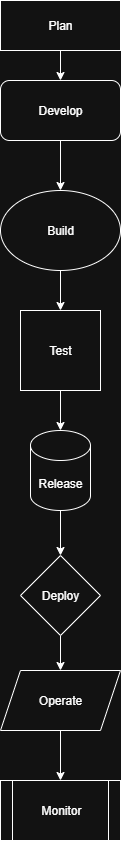

The diagram above was exported from draw.io. Its source (the exported page's mxGraphModel, read from the mxfile embedded in the PNG):
<mxGraphModel dx="1303" dy="659" grid="1" gridSize="10" guides="1" tooltips="1" connect="1" arrows="1" fold="1" page="1" pageScale="1" pageWidth="827" pageHeight="1169" math="0" shadow="0">
  <root>
    <mxCell id="0" />
    <mxCell id="1" parent="0" />
    <mxCell id="T26lsbA7cUDAZl8FB7Pk-22" style="edgeStyle=orthogonalEdgeStyle;rounded=0;orthogonalLoop=1;jettySize=auto;html=1;exitX=0.5;exitY=1;exitDx=0;exitDy=0;entryX=0.5;entryY=0;entryDx=0;entryDy=0;" edge="1" parent="1" source="T26lsbA7cUDAZl8FB7Pk-2" target="T26lsbA7cUDAZl8FB7Pk-3">
      <mxGeometry relative="1" as="geometry" />
    </mxCell>
    <mxCell id="T26lsbA7cUDAZl8FB7Pk-2" value="Plan" style="rounded=0;whiteSpace=wrap;html=1;" vertex="1" parent="1">
      <mxGeometry x="330" y="30" width="120" height="50" as="geometry" />
    </mxCell>
    <mxCell id="T26lsbA7cUDAZl8FB7Pk-15" style="edgeStyle=orthogonalEdgeStyle;rounded=0;orthogonalLoop=1;jettySize=auto;html=1;exitX=0.5;exitY=1;exitDx=0;exitDy=0;entryX=0.5;entryY=0;entryDx=0;entryDy=0;" edge="1" parent="1" source="T26lsbA7cUDAZl8FB7Pk-3" target="T26lsbA7cUDAZl8FB7Pk-4">
      <mxGeometry relative="1" as="geometry" />
    </mxCell>
    <mxCell id="T26lsbA7cUDAZl8FB7Pk-3" value="Develop" style="rounded=1;whiteSpace=wrap;html=1;" vertex="1" parent="1">
      <mxGeometry x="330" y="110" width="120" height="60" as="geometry" />
    </mxCell>
    <mxCell id="T26lsbA7cUDAZl8FB7Pk-16" style="edgeStyle=orthogonalEdgeStyle;rounded=0;orthogonalLoop=1;jettySize=auto;html=1;exitX=0.5;exitY=1;exitDx=0;exitDy=0;entryX=0.5;entryY=0;entryDx=0;entryDy=0;" edge="1" parent="1" source="T26lsbA7cUDAZl8FB7Pk-4" target="T26lsbA7cUDAZl8FB7Pk-5">
      <mxGeometry relative="1" as="geometry" />
    </mxCell>
    <mxCell id="T26lsbA7cUDAZl8FB7Pk-4" value="Build" style="ellipse;whiteSpace=wrap;html=1;" vertex="1" parent="1">
      <mxGeometry x="330" y="220" width="120" height="80" as="geometry" />
    </mxCell>
    <mxCell id="T26lsbA7cUDAZl8FB7Pk-5" value="Test" style="whiteSpace=wrap;html=1;aspect=fixed;" vertex="1" parent="1">
      <mxGeometry x="350" y="340" width="80" height="80" as="geometry" />
    </mxCell>
    <mxCell id="T26lsbA7cUDAZl8FB7Pk-19" style="edgeStyle=orthogonalEdgeStyle;rounded=0;orthogonalLoop=1;jettySize=auto;html=1;exitX=0.5;exitY=1;exitDx=0;exitDy=0;entryX=0.5;entryY=0;entryDx=0;entryDy=0;" edge="1" parent="1" source="T26lsbA7cUDAZl8FB7Pk-7" target="T26lsbA7cUDAZl8FB7Pk-8">
      <mxGeometry relative="1" as="geometry" />
    </mxCell>
    <mxCell id="T26lsbA7cUDAZl8FB7Pk-7" value="Deploy" style="rhombus;whiteSpace=wrap;html=1;" vertex="1" parent="1">
      <mxGeometry x="350" y="585" width="80" height="80" as="geometry" />
    </mxCell>
    <mxCell id="T26lsbA7cUDAZl8FB7Pk-20" style="edgeStyle=orthogonalEdgeStyle;rounded=0;orthogonalLoop=1;jettySize=auto;html=1;exitX=0.5;exitY=1;exitDx=0;exitDy=0;entryX=0.5;entryY=0;entryDx=0;entryDy=0;" edge="1" parent="1" source="T26lsbA7cUDAZl8FB7Pk-8" target="T26lsbA7cUDAZl8FB7Pk-10">
      <mxGeometry relative="1" as="geometry" />
    </mxCell>
    <mxCell id="T26lsbA7cUDAZl8FB7Pk-8" value="Operate" style="shape=parallelogram;perimeter=parallelogramPerimeter;whiteSpace=wrap;html=1;fixedSize=1;" vertex="1" parent="1">
      <mxGeometry x="330" y="700" width="120" height="60" as="geometry" />
    </mxCell>
    <mxCell id="T26lsbA7cUDAZl8FB7Pk-10" value="Monitor" style="shape=process;whiteSpace=wrap;html=1;backgroundOutline=1;" vertex="1" parent="1">
      <mxGeometry x="330" y="810" width="120" height="60" as="geometry" />
    </mxCell>
    <mxCell id="T26lsbA7cUDAZl8FB7Pk-18" style="edgeStyle=orthogonalEdgeStyle;rounded=0;orthogonalLoop=1;jettySize=auto;html=1;exitX=0.5;exitY=1;exitDx=0;exitDy=0;exitPerimeter=0;entryX=0.5;entryY=0;entryDx=0;entryDy=0;" edge="1" parent="1" source="T26lsbA7cUDAZl8FB7Pk-11" target="T26lsbA7cUDAZl8FB7Pk-7">
      <mxGeometry relative="1" as="geometry" />
    </mxCell>
    <mxCell id="T26lsbA7cUDAZl8FB7Pk-11" value="Release" style="shape=cylinder3;whiteSpace=wrap;html=1;boundedLbl=1;backgroundOutline=1;size=15;" vertex="1" parent="1">
      <mxGeometry x="360" y="460" width="60" height="80" as="geometry" />
    </mxCell>
    <mxCell id="T26lsbA7cUDAZl8FB7Pk-17" style="edgeStyle=orthogonalEdgeStyle;rounded=0;orthogonalLoop=1;jettySize=auto;html=1;exitX=0.5;exitY=1;exitDx=0;exitDy=0;entryX=0.5;entryY=0;entryDx=0;entryDy=0;entryPerimeter=0;" edge="1" parent="1" source="T26lsbA7cUDAZl8FB7Pk-5" target="T26lsbA7cUDAZl8FB7Pk-11">
      <mxGeometry relative="1" as="geometry" />
    </mxCell>
  </root>
</mxGraphModel>